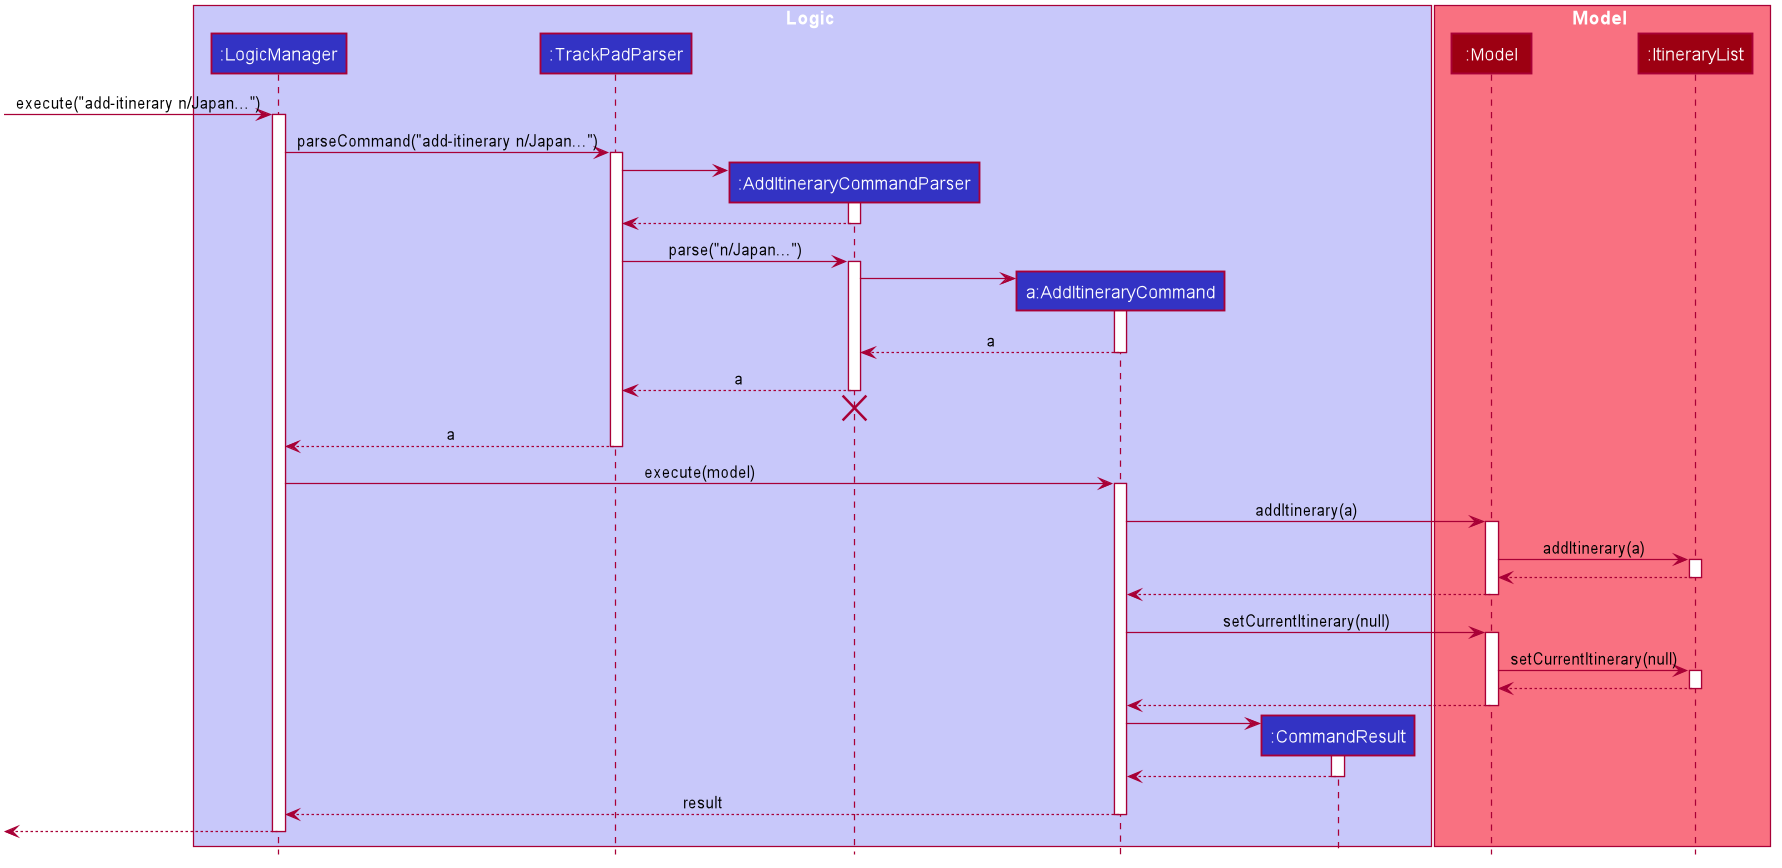

The diagram above was rendered by PlantUML. Its source (embedded in the PNG):
@startuml








skinparam BackgroundColor #FFFFFFF

skinparam Shadowing false

skinparam Class {
    FontColor #FFFFFF
    BorderThickness 1
    BorderColor #FFFFFF
    StereotypeFontColor #FFFFFF
    FontName Arial
}

skinparam Actor {
    BorderColor #000000
    Color #000000
    FontName Arial
}

skinparam Sequence {
    MessageAlign center
    BoxFontSize 15
    BoxPadding 0
    BoxFontColor #FFFFFF
    FontName Arial
}

skinparam Participant {
    FontColor #FFFFFFF
    Padding 20
}

skinparam MinClassWidth 50
skinparam ParticipantPadding 10
skinparam Shadowing false
skinparam DefaultTextAlignment center
skinparam packageStyle Rectangle

hide footbox
hide members
hide circle

box Logic #C8C8FA
participant ":LogicManager" as LogicManager #3333C4
participant ":TrackPadParser" as TrackPadParser #3333C4
participant ":AddItineraryCommandParser" as AddItineraryCommandParser #3333C4
participant "a:AddItineraryCommand" as AddItineraryCommand #3333C4
participant ":CommandResult" as CommandResult #3333C4
end box

box Model #F97181
participant ":Model" as Model #9D0012
participant ":ItineraryList" as ItineraryList #9D0012
end box

[-> LogicManager : execute("add-itinerary n/Japan...")
activate LogicManager

LogicManager -> TrackPadParser : parseCommand("add-itinerary n/Japan...")
activate TrackPadParser

create AddItineraryCommandParser
TrackPadParser -> AddItineraryCommandParser
activate AddItineraryCommandParser

AddItineraryCommandParser --> TrackPadParser
deactivate AddItineraryCommandParser

TrackPadParser -> AddItineraryCommandParser : parse("n/Japan...")
activate AddItineraryCommandParser

create AddItineraryCommand
AddItineraryCommandParser -> AddItineraryCommand
activate AddItineraryCommand

AddItineraryCommand --> AddItineraryCommandParser : a
deactivate AddItineraryCommand

AddItineraryCommandParser --> TrackPadParser : a
deactivate AddItineraryCommandParser
AddItineraryCommandParser -[hidden]-> TrackPadParser
destroy AddItineraryCommandParser

TrackPadParser --> LogicManager : a
deactivate TrackPadParser

LogicManager -> AddItineraryCommand : execute(model)
activate AddItineraryCommand

AddItineraryCommand -> Model : addItinerary(a)
activate Model

Model -> ItineraryList : addItinerary(a)
activate ItineraryList

ItineraryList --> Model
deactivate ItineraryList

Model --> AddItineraryCommand
deactivate Model

AddItineraryCommand -> Model : setCurrentItinerary(null)
activate Model

Model -> ItineraryList : setCurrentItinerary(null)
activate ItineraryList

ItineraryList --> Model
deactivate ItineraryList

Model --> AddItineraryCommand
deactivate Model

create CommandResult
AddItineraryCommand -> CommandResult
activate CommandResult

CommandResult --> AddItineraryCommand
deactivate CommandResult

AddItineraryCommand --> LogicManager : result
deactivate AddItineraryCommand

[<--LogicManager
deactivate LogicManager
@enduml